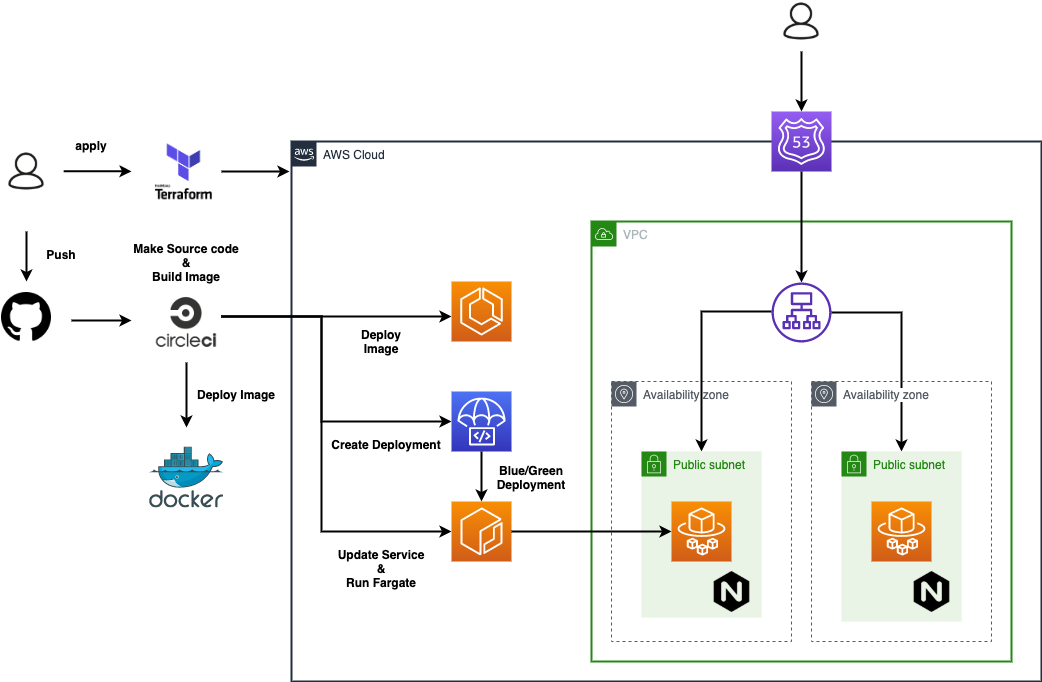

The diagram above was exported from draw.io. Its source (the exported page's mxGraphModel, read from the mxfile embedded in the PNG):
<mxGraphModel dx="1666" dy="757" grid="1" gridSize="10" guides="1" tooltips="1" connect="1" arrows="1" fold="1" page="1" pageScale="1" pageWidth="827" pageHeight="1169" math="0" shadow="0">
  <root>
    <mxCell id="0" />
    <mxCell id="1" parent="0" />
    <mxCell id="5g3SI6UTzE-W8HAktGR2-21" value="VPC" style="points=[[0,0],[0.25,0],[0.5,0],[0.75,0],[1,0],[1,0.25],[1,0.5],[1,0.75],[1,1],[0.75,1],[0.5,1],[0.25,1],[0,1],[0,0.75],[0,0.5],[0,0.25]];outlineConnect=0;gradientColor=none;html=1;whiteSpace=wrap;fontSize=12;fontStyle=0;shape=mxgraph.aws4.group;grIcon=mxgraph.aws4.group_vpc;strokeColor=#248814;fillColor=none;verticalAlign=top;align=left;spacingLeft=30;fontColor=#AAB7B8;dashed=0;strokeWidth=2;" parent="1" vertex="1">
      <mxGeometry x="340" y="240" width="420" height="440" as="geometry" />
    </mxCell>
    <mxCell id="5g3SI6UTzE-W8HAktGR2-1" value="AWS Cloud" style="points=[[0,0],[0.25,0],[0.5,0],[0.75,0],[1,0],[1,0.25],[1,0.5],[1,0.75],[1,1],[0.75,1],[0.5,1],[0.25,1],[0,1],[0,0.75],[0,0.5],[0,0.25]];outlineConnect=0;gradientColor=none;html=1;whiteSpace=wrap;fontSize=12;fontStyle=0;shape=mxgraph.aws4.group;grIcon=mxgraph.aws4.group_aws_cloud_alt;strokeColor=#232F3E;fillColor=none;verticalAlign=top;align=left;spacingLeft=30;fontColor=#232F3E;dashed=0;strokeWidth=2;" parent="1" vertex="1">
      <mxGeometry x="40" y="160" width="750" height="540" as="geometry" />
    </mxCell>
    <mxCell id="5g3SI6UTzE-W8HAktGR2-40" value="Availability zone" style="outlineConnect=0;gradientColor=none;html=1;whiteSpace=wrap;fontSize=12;fontStyle=0;shape=mxgraph.aws4.group;grIcon=mxgraph.aws4.group_availability_zone;strokeColor=#545B64;fillColor=none;verticalAlign=top;align=left;spacingLeft=30;fontColor=#545B64;dashed=1;labelBackgroundColor=#ffffff;" parent="1" vertex="1">
      <mxGeometry x="360" y="400" width="180" height="260" as="geometry" />
    </mxCell>
    <mxCell id="5g3SI6UTzE-W8HAktGR2-48" style="edgeStyle=orthogonalEdgeStyle;rounded=0;orthogonalLoop=1;jettySize=auto;html=1;strokeWidth=2;" parent="1" target="5g3SI6UTzE-W8HAktGR2-46" edge="1">
      <mxGeometry relative="1" as="geometry">
        <mxPoint x="-30" y="335" as="sourcePoint" />
        <Array as="points">
          <mxPoint x="70" y="335" />
          <mxPoint x="70" y="440" />
        </Array>
      </mxGeometry>
    </mxCell>
    <mxCell id="5g3SI6UTzE-W8HAktGR2-19" style="edgeStyle=orthogonalEdgeStyle;rounded=0;orthogonalLoop=1;jettySize=auto;html=1;strokeWidth=2;" parent="1" source="5g3SI6UTzE-W8HAktGR2-3" target="5g3SI6UTzE-W8HAktGR2-7" edge="1">
      <mxGeometry relative="1" as="geometry" />
    </mxCell>
    <mxCell id="5g3SI6UTzE-W8HAktGR2-3" value="" style="outlineConnect=0;fontColor=#232F3E;gradientColor=#945DF2;gradientDirection=north;fillColor=#5A30B5;strokeColor=#ffffff;dashed=0;verticalLabelPosition=bottom;verticalAlign=top;align=center;html=1;fontSize=12;fontStyle=0;aspect=fixed;shape=mxgraph.aws4.resourceIcon;resIcon=mxgraph.aws4.route_53;" parent="1" vertex="1">
      <mxGeometry x="520" y="130" width="60" height="60" as="geometry" />
    </mxCell>
    <mxCell id="5g3SI6UTzE-W8HAktGR2-17" style="edgeStyle=orthogonalEdgeStyle;rounded=0;orthogonalLoop=1;jettySize=auto;html=1;strokeWidth=2;fontSize=12;entryX=0.5;entryY=0;entryDx=0;entryDy=0;" parent="1" source="5g3SI6UTzE-W8HAktGR2-7" target="5g3SI6UTzE-W8HAktGR2-32" edge="1">
      <mxGeometry relative="1" as="geometry">
        <mxPoint x="490" y="460" as="targetPoint" />
        <Array as="points">
          <mxPoint x="450" y="330" />
        </Array>
      </mxGeometry>
    </mxCell>
    <mxCell id="5g3SI6UTzE-W8HAktGR2-18" style="edgeStyle=orthogonalEdgeStyle;rounded=0;orthogonalLoop=1;jettySize=auto;html=1;strokeWidth=2;fontSize=12;" parent="1" source="5g3SI6UTzE-W8HAktGR2-7" target="5g3SI6UTzE-W8HAktGR2-15" edge="1">
      <mxGeometry relative="1" as="geometry" />
    </mxCell>
    <mxCell id="5g3SI6UTzE-W8HAktGR2-7" value="" style="outlineConnect=0;fontColor=#232F3E;gradientColor=none;fillColor=#5A30B5;strokeColor=none;dashed=0;verticalLabelPosition=bottom;verticalAlign=top;align=center;html=1;fontSize=12;fontStyle=0;aspect=fixed;pointerEvents=1;shape=mxgraph.aws4.application_load_balancer;" parent="1" vertex="1">
      <mxGeometry x="520" y="301" width="60" height="60" as="geometry" />
    </mxCell>
    <mxCell id="5g3SI6UTzE-W8HAktGR2-20" style="edgeStyle=orthogonalEdgeStyle;rounded=0;orthogonalLoop=1;jettySize=auto;html=1;strokeWidth=2;" parent="1" target="5g3SI6UTzE-W8HAktGR2-3" edge="1">
      <mxGeometry relative="1" as="geometry">
        <mxPoint x="550" y="70" as="sourcePoint" />
        <Array as="points" />
        <mxPoint x="550" y="130" as="targetPoint" />
      </mxGeometry>
    </mxCell>
    <mxCell id="5g3SI6UTzE-W8HAktGR2-9" value="" style="shape=image;html=1;verticalAlign=top;verticalLabelPosition=bottom;labelBackgroundColor=#ffffff;imageAspect=0;aspect=fixed;image=https://cdn0.iconfinder.com/data/icons/elasto-online-store/26/00-ELASTOFONT-STORE-READY_user-128.png;strokeColor=#FF8000;strokeWidth=2;" parent="1" vertex="1">
      <mxGeometry x="530" y="20" width="40" height="40" as="geometry" />
    </mxCell>
    <mxCell id="5g3SI6UTzE-W8HAktGR2-50" style="edgeStyle=orthogonalEdgeStyle;rounded=0;orthogonalLoop=1;jettySize=auto;html=1;strokeWidth=2;" parent="1" target="5g3SI6UTzE-W8HAktGR2-44" edge="1">
      <mxGeometry relative="1" as="geometry">
        <mxPoint x="-30" y="335" as="sourcePoint" />
        <Array as="points">
          <mxPoint x="70" y="335" />
          <mxPoint x="70" y="550" />
        </Array>
      </mxGeometry>
    </mxCell>
    <mxCell id="5g3SI6UTzE-W8HAktGR2-52" style="edgeStyle=orthogonalEdgeStyle;rounded=0;orthogonalLoop=1;jettySize=auto;html=1;strokeWidth=2;" parent="1" target="5g3SI6UTzE-W8HAktGR2-43" edge="1">
      <mxGeometry relative="1" as="geometry">
        <mxPoint x="-260" y="510" as="targetPoint" />
        <mxPoint x="-30" y="335" as="sourcePoint" />
        <Array as="points">
          <mxPoint x="150" y="335" />
          <mxPoint x="150" y="335" />
        </Array>
      </mxGeometry>
    </mxCell>
    <mxCell id="5g3SI6UTzE-W8HAktGR2-62" value="" style="edgeStyle=orthogonalEdgeStyle;rounded=0;orthogonalLoop=1;jettySize=auto;html=1;strokeWidth=2;fontSize=12;" parent="1" source="5g3SI6UTzE-W8HAktGR2-42" edge="1">
      <mxGeometry relative="1" as="geometry">
        <mxPoint x="-65" y="446" as="targetPoint" />
      </mxGeometry>
    </mxCell>
    <mxCell id="5g3SI6UTzE-W8HAktGR2-42" value="" style="shape=image;verticalLabelPosition=bottom;labelBackgroundColor=#ffffff;verticalAlign=top;aspect=fixed;imageAspect=0;image=data:image/png,(base64 omitted: 4160 chars);fontSize=12;" parent="1" vertex="1">
      <mxGeometry x="-105" y="301" width="80" height="80" as="geometry" />
    </mxCell>
    <mxCell id="5g3SI6UTzE-W8HAktGR2-43" value="" style="outlineConnect=0;fontColor=#232F3E;gradientColor=#F78E04;gradientDirection=north;fillColor=#D05C17;strokeColor=#ffffff;dashed=0;verticalLabelPosition=bottom;verticalAlign=top;align=center;html=1;fontSize=12;fontStyle=0;aspect=fixed;shape=mxgraph.aws4.resourceIcon;resIcon=mxgraph.aws4.ecs;labelBackgroundColor=#ffffff;" parent="1" vertex="1">
      <mxGeometry x="200" y="300" width="60" height="60" as="geometry" />
    </mxCell>
    <mxCell id="5g3SI6UTzE-W8HAktGR2-44" value="" style="outlineConnect=0;fontColor=#232F3E;gradientColor=#F78E04;gradientDirection=north;fillColor=#D05C17;strokeColor=#ffffff;dashed=0;verticalLabelPosition=bottom;verticalAlign=top;align=center;html=1;fontSize=12;fontStyle=0;aspect=fixed;shape=mxgraph.aws4.resourceIcon;resIcon=mxgraph.aws4.ecr;labelBackgroundColor=#ffffff;" parent="1" vertex="1">
      <mxGeometry x="200" y="520" width="60" height="60" as="geometry" />
    </mxCell>
    <mxCell id="5g3SI6UTzE-W8HAktGR2-45" value="" style="aspect=fixed;html=1;points=[];align=center;image;fontSize=12;image=img/lib/mscae/Docker.svg;labelBackgroundColor=#ffffff;strokeColor=#FF8000;strokeWidth=2;fillColor=#FF8000;gradientColor=#FF9933;" parent="1" vertex="1">
      <mxGeometry x="-101.88999999999999" y="465.5" width="73.78" height="60.5" as="geometry" />
    </mxCell>
    <mxCell id="5g3SI6UTzE-W8HAktGR2-58" value="" style="edgeStyle=orthogonalEdgeStyle;rounded=0;orthogonalLoop=1;jettySize=auto;html=1;strokeWidth=2;fontSize=12;" parent="1" source="5g3SI6UTzE-W8HAktGR2-46" target="5g3SI6UTzE-W8HAktGR2-44" edge="1">
      <mxGeometry relative="1" as="geometry" />
    </mxCell>
    <mxCell id="5g3SI6UTzE-W8HAktGR2-46" value="" style="outlineConnect=0;fontColor=#232F3E;gradientColor=#4D72F3;gradientDirection=north;fillColor=#3334B9;strokeColor=#ffffff;dashed=0;verticalLabelPosition=bottom;verticalAlign=top;align=center;html=1;fontSize=12;fontStyle=0;aspect=fixed;shape=mxgraph.aws4.resourceIcon;resIcon=mxgraph.aws4.codedeploy;labelBackgroundColor=#ffffff;" parent="1" vertex="1">
      <mxGeometry x="200" y="410" width="60" height="60" as="geometry" />
    </mxCell>
    <mxCell id="5g3SI6UTzE-W8HAktGR2-64" value="" style="edgeStyle=orthogonalEdgeStyle;rounded=0;orthogonalLoop=1;jettySize=auto;html=1;strokeWidth=2;fontSize=12;" parent="1" edge="1">
      <mxGeometry relative="1" as="geometry">
        <mxPoint x="-180" y="339" as="sourcePoint" />
        <mxPoint x="-120" y="339" as="targetPoint" />
        <Array as="points">
          <mxPoint x="-130" y="339" />
          <mxPoint x="-130" y="339" />
        </Array>
      </mxGeometry>
    </mxCell>
    <mxCell id="5g3SI6UTzE-W8HAktGR2-63" value="" style="shape=image;html=1;verticalAlign=top;verticalLabelPosition=bottom;labelBackgroundColor=#ffffff;imageAspect=0;aspect=fixed;image=https://cdn0.iconfinder.com/data/icons/octicons/1024/mark-github-128.png;strokeColor=#FF8000;strokeWidth=2;fillColor=#FF8000;gradientColor=#FF9933;fontSize=12;" parent="1" vertex="1">
      <mxGeometry x="-250" y="311" width="50" height="50" as="geometry" />
    </mxCell>
    <mxCell id="5g3SI6UTzE-W8HAktGR2-75" value="&lt;font style=&quot;font-size: 12px;&quot;&gt;&lt;b style=&quot;font-size: 12px;&quot;&gt;Make Source code&lt;br style=&quot;font-size: 12px;&quot;&gt;&amp;amp;&lt;br style=&quot;font-size: 12px;&quot;&gt;Build Image&lt;br style=&quot;font-size: 12px;&quot;&gt;&lt;/b&gt;&lt;/font&gt;" style="text;html=1;strokeColor=none;fillColor=none;align=center;verticalAlign=middle;whiteSpace=wrap;rounded=0;labelBackgroundColor=#ffffff;strokeWidth=3;fontSize=12;" parent="1" vertex="1">
      <mxGeometry x="-120" y="260" width="110" height="41" as="geometry" />
    </mxCell>
    <mxCell id="5g3SI6UTzE-W8HAktGR2-78" value="&lt;font face=&quot;helvetica&quot; style=&quot;font-size: 12px;&quot;&gt;&lt;span style=&quot;background-color: rgb(255, 255, 255); font-size: 12px;&quot;&gt;&lt;b style=&quot;font-size: 12px;&quot;&gt;Deploy Image&lt;/b&gt;&lt;/span&gt;&lt;/font&gt;" style="text;whiteSpace=wrap;html=1;align=center;fontSize=12;" parent="1" vertex="1">
      <mxGeometry x="90" y="340" width="80" height="30" as="geometry" />
    </mxCell>
    <mxCell id="5g3SI6UTzE-W8HAktGR2-79" value="&lt;font face=&quot;helvetica&quot; style=&quot;font-size: 12px&quot;&gt;&lt;span style=&quot;background-color: rgb(255 , 255 , 255) ; font-size: 12px&quot;&gt;&lt;b style=&quot;font-size: 12px&quot;&gt;Blue/Green&lt;br&gt;Deployment&lt;/b&gt;&lt;/span&gt;&lt;/font&gt;" style="text;whiteSpace=wrap;html=1;align=center;fontSize=12;" parent="1" vertex="1">
      <mxGeometry x="180" y="475.75" width="200" height="40" as="geometry" />
    </mxCell>
    <mxCell id="5g3SI6UTzE-W8HAktGR2-81" value="&lt;b style=&quot;font-family: &amp;#34;helvetica&amp;#34;&quot;&gt;Update Service&lt;br&gt;&lt;/b&gt;&lt;font face=&quot;helvetica&quot; style=&quot;font-size: 12px&quot;&gt;&lt;span style=&quot;background-color: rgb(255 , 255 , 255) ; font-size: 12px&quot;&gt;&lt;b style=&quot;font-size: 12px&quot;&gt;&amp;amp;&lt;br&gt;Run Fargate&lt;/b&gt;&lt;/span&gt;&lt;/font&gt;" style="text;whiteSpace=wrap;html=1;align=center;fontSize=12;" parent="1" vertex="1">
      <mxGeometry x="80" y="560" width="100" height="50" as="geometry" />
    </mxCell>
    <mxCell id="5g3SI6UTzE-W8HAktGR2-82" value="&lt;font face=&quot;helvetica&quot; style=&quot;font-size: 12px;&quot;&gt;&lt;span style=&quot;background-color: rgb(255, 255, 255); font-size: 12px;&quot;&gt;&lt;b style=&quot;font-size: 12px;&quot;&gt;Create Deployment&lt;/b&gt;&lt;/span&gt;&lt;/font&gt;" style="text;whiteSpace=wrap;html=1;align=center;fontSize=12;" parent="1" vertex="1">
      <mxGeometry x="70" y="450" width="130" height="30" as="geometry" />
    </mxCell>
    <mxCell id="5g3SI6UTzE-W8HAktGR2-83" value="&lt;font face=&quot;helvetica&quot; style=&quot;font-size: 12px;&quot;&gt;&lt;span style=&quot;background-color: rgb(255, 255, 255); font-size: 12px;&quot;&gt;&lt;b style=&quot;font-size: 12px;&quot;&gt;Deploy Image&lt;/b&gt;&lt;/span&gt;&lt;/font&gt;" style="text;whiteSpace=wrap;html=1;align=center;fontSize=12;" parent="1" vertex="1">
      <mxGeometry x="-60" y="400" width="90" height="30" as="geometry" />
    </mxCell>
    <mxCell id="5g3SI6UTzE-W8HAktGR2-89" value="" style="edgeStyle=orthogonalEdgeStyle;rounded=0;orthogonalLoop=1;jettySize=auto;html=1;strokeWidth=2;fontSize=12;" parent="1" edge="1">
      <mxGeometry relative="1" as="geometry">
        <mxPoint x="-225" y="250" as="sourcePoint" />
        <mxPoint x="-225" y="300" as="targetPoint" />
      </mxGeometry>
    </mxCell>
    <mxCell id="5g3SI6UTzE-W8HAktGR2-84" value="" style="shape=image;html=1;verticalAlign=top;verticalLabelPosition=bottom;labelBackgroundColor=#ffffff;imageAspect=0;aspect=fixed;image=https://cdn0.iconfinder.com/data/icons/elasto-online-store/26/00-ELASTOFONT-STORE-READY_user-128.png;strokeColor=#FF8000;strokeWidth=2;fontSize=12;" parent="1" vertex="1">
      <mxGeometry x="-245" y="170" width="40" height="40" as="geometry" />
    </mxCell>
    <mxCell id="5g3SI6UTzE-W8HAktGR2-90" value="&lt;font face=&quot;helvetica&quot; style=&quot;font-size: 12px;&quot;&gt;&lt;span style=&quot;background-color: rgb(255, 255, 255); font-size: 12px;&quot;&gt;&lt;b style=&quot;font-size: 12px;&quot;&gt;Push&lt;/b&gt;&lt;/span&gt;&lt;/font&gt;" style="text;whiteSpace=wrap;html=1;align=center;fontSize=12;" parent="1" vertex="1">
      <mxGeometry x="-210" y="260" width="40" height="30" as="geometry" />
    </mxCell>
    <mxCell id="5g3SI6UTzE-W8HAktGR2-95" value="" style="shape=image;verticalLabelPosition=bottom;labelBackgroundColor=#ffffff;verticalAlign=top;aspect=fixed;imageAspect=0;image=data:image/png,(base64 omitted: 9216 chars);fontSize=12;" parent="1" vertex="1">
      <mxGeometry x="-107.11" y="150.56" width="79" height="78.88" as="geometry" />
    </mxCell>
    <mxCell id="5g3SI6UTzE-W8HAktGR2-97" value="" style="edgeStyle=orthogonalEdgeStyle;rounded=0;orthogonalLoop=1;jettySize=auto;html=1;strokeWidth=2;entryX=-0.024;entryY=0.435;entryDx=0;entryDy=0;entryPerimeter=0;fontSize=12;" parent="1" edge="1">
      <mxGeometry relative="1" as="geometry">
        <mxPoint x="-187.84" y="189.71" as="sourcePoint" />
        <mxPoint x="-120.00000000000009" y="189.85999999999999" as="targetPoint" />
        <Array as="points">
          <mxPoint x="-137.84" y="189.71" />
          <mxPoint x="-137.84" y="189.71" />
        </Array>
      </mxGeometry>
    </mxCell>
    <mxCell id="5g3SI6UTzE-W8HAktGR2-98" value="" style="edgeStyle=orthogonalEdgeStyle;rounded=0;orthogonalLoop=1;jettySize=auto;html=1;strokeWidth=2;" parent="1" edge="1">
      <mxGeometry relative="1" as="geometry">
        <mxPoint x="-30" y="190" as="sourcePoint" />
        <mxPoint x="38" y="190" as="targetPoint" />
        <Array as="points">
          <mxPoint x="38" y="190" />
        </Array>
      </mxGeometry>
    </mxCell>
    <mxCell id="5g3SI6UTzE-W8HAktGR2-99" value="&lt;font face=&quot;helvetica&quot; style=&quot;font-size: 12px;&quot;&gt;&lt;span style=&quot;background-color: rgb(255, 255, 255); font-size: 12px;&quot;&gt;&lt;b style=&quot;font-size: 12px;&quot;&gt;apply&lt;/b&gt;&lt;/span&gt;&lt;/font&gt;" style="text;whiteSpace=wrap;html=1;align=center;fontSize=12;" parent="1" vertex="1">
      <mxGeometry x="-180" y="150.56" width="40" height="30" as="geometry" />
    </mxCell>
    <mxCell id="5g3SI6UTzE-W8HAktGR2-41" value="Availability zone" style="outlineConnect=0;gradientColor=none;html=1;whiteSpace=wrap;fontSize=12;fontStyle=0;shape=mxgraph.aws4.group;grIcon=mxgraph.aws4.group_availability_zone;strokeColor=#545B64;fillColor=none;verticalAlign=top;align=left;spacingLeft=30;fontColor=#545B64;dashed=1;labelBackgroundColor=#ffffff;" parent="1" vertex="1">
      <mxGeometry x="560" y="400" width="180" height="260" as="geometry" />
    </mxCell>
    <mxCell id="5g3SI6UTzE-W8HAktGR2-30" value="" style="group;fontSize=12;" parent="1" connectable="0" vertex="1">
      <mxGeometry x="590" y="470" width="130" height="170" as="geometry" />
    </mxCell>
    <mxCell id="5g3SI6UTzE-W8HAktGR2-15" value="Public subnet" style="points=[[0,0],[0.25,0],[0.5,0],[0.75,0],[1,0],[1,0.25],[1,0.5],[1,0.75],[1,1],[0.75,1],[0.5,1],[0.25,1],[0,1],[0,0.75],[0,0.5],[0,0.25]];outlineConnect=0;gradientColor=none;html=1;whiteSpace=wrap;fontSize=12;fontStyle=0;shape=mxgraph.aws4.group;grIcon=mxgraph.aws4.group_security_group;grStroke=0;strokeColor=#248814;fillColor=#E9F3E6;verticalAlign=top;align=left;spacingLeft=30;fontColor=#248814;dashed=0;" parent="5g3SI6UTzE-W8HAktGR2-30" vertex="1">
      <mxGeometry width="120" height="170" as="geometry" />
    </mxCell>
    <mxCell id="5g3SI6UTzE-W8HAktGR2-16" value="" style="outlineConnect=0;fontColor=#232F3E;gradientColor=#F78E04;gradientDirection=north;fillColor=#D05C17;strokeColor=#ffffff;dashed=0;verticalLabelPosition=bottom;verticalAlign=top;align=center;html=1;fontSize=12;fontStyle=0;aspect=fixed;shape=mxgraph.aws4.resourceIcon;resIcon=mxgraph.aws4.fargate;" parent="5g3SI6UTzE-W8HAktGR2-30" vertex="1">
      <mxGeometry x="30" y="49.99666666666666" width="60" height="60" as="geometry" />
    </mxCell>
    <mxCell id="PQZpRdAZJBeJK7HMKPvG-6" value="" style="shape=image;html=1;verticalAlign=top;verticalLabelPosition=bottom;labelBackgroundColor=#ffffff;imageAspect=0;aspect=fixed;image=https://cdn4.iconfinder.com/data/icons/logos-brands-5/24/nginx-128.png;strokeColor=#FF8000;strokeWidth=2;fillColor=#FF8000;gradientColor=#FF9933;fontSize=12;" parent="5g3SI6UTzE-W8HAktGR2-30" vertex="1">
      <mxGeometry x="70" y="120" width="40.99" height="40.99" as="geometry" />
    </mxCell>
    <mxCell id="5g3SI6UTzE-W8HAktGR2-31" value="" style="group;fontSize=12;" parent="1" connectable="0" vertex="1">
      <mxGeometry x="390" y="470" width="140" height="166" as="geometry" />
    </mxCell>
    <mxCell id="5g3SI6UTzE-W8HAktGR2-32" value="Public subnet" style="points=[[0,0],[0.25,0],[0.5,0],[0.75,0],[1,0],[1,0.25],[1,0.5],[1,0.75],[1,1],[0.75,1],[0.5,1],[0.25,1],[0,1],[0,0.75],[0,0.5],[0,0.25]];outlineConnect=0;gradientColor=none;html=1;whiteSpace=wrap;fontSize=12;fontStyle=0;shape=mxgraph.aws4.group;grIcon=mxgraph.aws4.group_security_group;grStroke=0;strokeColor=#248814;fillColor=#E9F3E6;verticalAlign=top;align=left;spacingLeft=30;fontColor=#248814;dashed=0;" parent="5g3SI6UTzE-W8HAktGR2-31" vertex="1">
      <mxGeometry width="120" height="166" as="geometry" />
    </mxCell>
    <mxCell id="5g3SI6UTzE-W8HAktGR2-33" value="" style="outlineConnect=0;fontColor=#232F3E;gradientColor=#F78E04;gradientDirection=north;fillColor=#D05C17;strokeColor=#ffffff;dashed=0;verticalLabelPosition=bottom;verticalAlign=top;align=center;html=1;fontSize=12;fontStyle=0;aspect=fixed;shape=mxgraph.aws4.resourceIcon;resIcon=mxgraph.aws4.fargate;" parent="5g3SI6UTzE-W8HAktGR2-31" vertex="1">
      <mxGeometry x="30" y="49.99999999999999" width="60" height="60" as="geometry" />
    </mxCell>
    <mxCell id="5g3SI6UTzE-W8HAktGR2-34" value="" style="shape=image;html=1;verticalAlign=top;verticalLabelPosition=bottom;labelBackgroundColor=#ffffff;imageAspect=0;aspect=fixed;image=https://cdn4.iconfinder.com/data/icons/logos-brands-5/24/nginx-128.png;strokeColor=#FF8000;strokeWidth=2;fillColor=#FF8000;gradientColor=#FF9933;fontSize=12;" parent="5g3SI6UTzE-W8HAktGR2-31" vertex="1">
      <mxGeometry x="70" y="120" width="40.99" height="40.99" as="geometry" />
    </mxCell>
    <mxCell id="5g3SI6UTzE-W8HAktGR2-94" style="edgeStyle=orthogonalEdgeStyle;rounded=0;orthogonalLoop=1;jettySize=auto;html=1;strokeWidth=2;fontSize=12;" parent="1" source="5g3SI6UTzE-W8HAktGR2-44" target="5g3SI6UTzE-W8HAktGR2-33" edge="1">
      <mxGeometry relative="1" as="geometry" />
    </mxCell>
  </root>
</mxGraphModel>